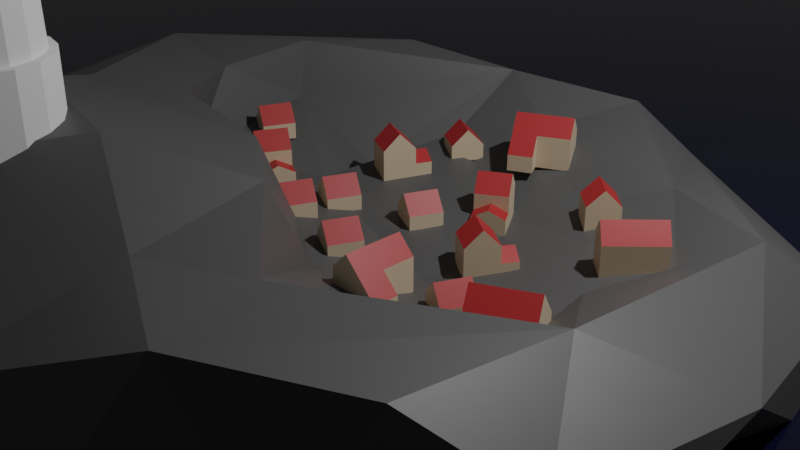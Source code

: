 # Source: Lecture_18_-_Material_Slots.blend  (saved by Blender 3.4.6; exported with 4.5.12 LTS)
import bpy
from mathutils import Matrix  # noqa: F401  (used for matrix-valued properties, if any)

bpy.ops.wm.read_factory_settings(use_empty=True)
scene = bpy.context.scene
scene.name = 'Scene'

# ---- collections
col_collection = bpy.data.collections.new('Collection'); scene.collection.children.link(col_collection)
col_houses = bpy.data.collections.new('Houses'); scene.collection.children.link(col_houses)

# ---- materials (node trees are filled in below, after node groups)
mat_water = bpy.data.materials.new('Water')
mat_water.use_transparent_shadow = False
mat_rock = bpy.data.materials.new('Rock')
mat_rock.use_transparent_shadow = False
mat_house_yellow = bpy.data.materials.new('House Yellow')
mat_house_yellow.use_transparent_shadow = False
mat_house_red = bpy.data.materials.new('House Red')
mat_house_red.use_transparent_shadow = False

# ---- material node trees
mat_water.use_nodes = True; mat_water.node_tree.nodes.clear()
_N = mat_water.node_tree.nodes; _L = mat_water.node_tree.links
n0 = _N.new('ShaderNodeBsdfPrincipled'); n0.name = 'Principled BSDF'; n0.location = (10, 300)
n0.distribution = 'GGX'
n0.subsurface_method = 'RANDOM_WALK_SKIN'
n0.inputs[0].default_value = (0.00225, 0.003525, 0.015, 1.0)
n0.inputs[2].default_value = 0.0
n0.inputs[3].default_value = 1.45
n0.inputs[27].default_value = (0.0, 0.0, 0.0, 1.0)
n0.inputs[28].default_value = 1.0
n1 = _N.new('ShaderNodeOutputMaterial'); n1.name = 'Material Output'; n1.location = (300, 300)
_L.new(n0.outputs[0], n1.inputs[0])
n1.is_active_output = True
mat_rock.use_nodes = True; mat_rock.node_tree.nodes.clear()
_N = mat_rock.node_tree.nodes; _L = mat_rock.node_tree.links
n0 = _N.new('ShaderNodeBsdfPrincipled'); n0.name = 'Principled BSDF'; n0.location = (10, 300)
n0.distribution = 'GGX'
n0.subsurface_method = 'RANDOM_WALK_SKIN'
n0.inputs[0].default_value = (0.08, 0.08, 0.08, 1.0)
n0.inputs[3].default_value = 1.45
n0.inputs[27].default_value = (0.0, 0.0, 0.0, 1.0)
n0.inputs[28].default_value = 1.0
n1 = _N.new('ShaderNodeOutputMaterial'); n1.name = 'Material Output'; n1.location = (300, 300)
_L.new(n0.outputs[0], n1.inputs[0])
n1.is_active_output = True
mat_house_yellow.use_nodes = True; mat_house_yellow.node_tree.nodes.clear()
_N = mat_house_yellow.node_tree.nodes; _L = mat_house_yellow.node_tree.links
n0 = _N.new('ShaderNodeBsdfPrincipled'); n0.name = 'Principled BSDF'; n0.location = (10, 300)
n0.distribution = 'GGX'
n0.subsurface_method = 'RANDOM_WALK_SKIN'
n0.inputs[0].default_value = (0.7, 0.5551, 0.385, 1.0)
n0.inputs[3].default_value = 1.45
n0.inputs[27].default_value = (0.0, 0.0, 0.0, 1.0)
n0.inputs[28].default_value = 1.0
n1 = _N.new('ShaderNodeOutputMaterial'); n1.name = 'Material Output'; n1.location = (300, 300)
_L.new(n0.outputs[0], n1.inputs[0])
n1.is_active_output = True
mat_house_red.use_nodes = True; mat_house_red.node_tree.nodes.clear()
_N = mat_house_red.node_tree.nodes; _L = mat_house_red.node_tree.links
n0 = _N.new('ShaderNodeBsdfPrincipled'); n0.name = 'Principled BSDF'; n0.location = (10, 300)
n0.distribution = 'GGX'
n0.subsurface_method = 'RANDOM_WALK_SKIN'
n0.inputs[0].default_value = (0.45, 0.0234, 0.0225, 1.0)
n0.inputs[3].default_value = 1.45
n0.inputs[27].default_value = (0.0, 0.0, 0.0, 1.0)
n0.inputs[28].default_value = 1.0
n1 = _N.new('ShaderNodeOutputMaterial'); n1.name = 'Material Output'; n1.location = (300, 300)
_L.new(n0.outputs[0], n1.inputs[0])
n1.is_active_output = True

# ---- world
world_world = bpy.data.worlds.new('World'); scene.world = world_world
world_world.use_nodes = True; world_world.node_tree.nodes.clear()
_N = world_world.node_tree.nodes; _L = world_world.node_tree.links
n0 = _N.new('ShaderNodeOutputWorld'); n0.name = 'World Output'; n0.location = (300, 300)
n1 = _N.new('ShaderNodeBackground'); n1.name = 'Background'; n1.location = (10, 300)
n1.inputs[0].default_value = (0.05088, 0.05088, 0.05088, 1.0)
_L.new(n1.outputs[0], n0.inputs[0])
n0.is_active_output = True
world_world.color = (0.05088, 0.05088, 0.05088)
world_world.use_sun_shadow = False
world_world.sun_shadow_jitter_overblur = 0.0

# ---- cameras
cam_camera = bpy.data.cameras.new('Camera')
cam_camera.clip_end = 100.0
cam_camera.ortho_scale = 7.314

# ---- lights
light_light = bpy.data.lights.new('Light', 'POINT')
light_light.transmission_factor = 0.0
light_light.energy = 1000.0
light_light.shadow_soft_size = 0.1
light_light.shadow_maximum_resolution = 0.006
light_light.use_absolute_resolution = True

# ---- meshes
me_cylinder = bpy.data.meshes.new('Cylinder')
me_cylinder.from_pydata([(0.0, 1.0, -0.4685), (0.0, 1.0, 1.0), (0.3827, 0.9239, -0.4685), (0.3827, 0.9239, 1.0), (0.7071, 0.7071, -0.4685), (0.7071, 0.7071, 1.0), (0.9239, 0.3827, -0.4685), (0.9239, 0.3827, 1.0), (1.0, 0.0, -0.4685), (1.0, 0.0, 1.0), (0.9239, -0.3827, -0.4685), (0.9239, -0.3827, 1.0), (0.7071, -0.7071, -0.4685), (0.7071, -0.7071, 1.0), (0.3827, -0.9239, -0.4685), (0.3827, -0.9239, 1.0), (0.0, -1.0, -0.4685), (0.0, -1.0, 1.0), (-0.3827, -0.9239, -0.4685), (-0.3827, -0.9239, 1.0), (-0.7071, -0.7071, -0.4685), (-0.7071, -0.7071, 1.0), (-0.9239, -0.3827, -0.4685), (-0.9239, -0.3827, 1.0), (-1.0, 0.0, -0.4685), (-1.0, 0.0, 1.0), (-0.9239, 0.3827, -0.4685), (-0.9239, 0.3827, 1.0), (-0.7071, 0.7071, -0.4685), (-0.7071, 0.7071, 1.0), (-0.3827, 0.9239, -0.4685), (-0.3827, 0.9239, 1.0), (0.3328, 0.8035, 1.0), (-1.942e-09, 0.8697, 1.0), (0.6149, 0.6149, 1.0), (0.8035, 0.3328, 1.0), (0.8697, -1.457e-09, 1.0), (0.8035, -0.3328, 1.0), (0.6149, -0.6149, 1.0), (0.3328, -0.8035, 1.0), (-1.942e-09, -0.8697, 1.0), (-0.3328, -0.8035, 1.0), (-0.6149, -0.6149, 1.0), (-0.8035, -0.3328, 1.0), (-0.8697, -1.457e-09, 1.0), (-0.8035, 0.3328, 1.0), (-0.6149, 0.6149, 1.0), (-0.3328, 0.8035, 1.0), (0.2871, 0.6932, 5.911), (-1.164e-09, 0.7503, 5.911), (0.5306, 0.5306, 5.911), (0.6932, 0.2871, 5.911), (0.7503, -3.302e-09, 5.911), (0.6932, -0.2871, 5.911), (0.5306, -0.5306, 5.911), (0.2871, -0.6932, 5.911), (-1.164e-09, -0.7503, 5.911), (-0.2871, -0.6932, 5.911), (-0.5306, -0.5306, 5.911), (-0.6932, -0.2871, 5.911), (-0.7503, -3.302e-09, 5.911), (-0.6932, 0.2871, 5.911), (-0.5306, 0.5306, 5.911), (-0.2871, 0.6932, 5.911), (0.3235, 0.7811, 5.911), (8.129e-10, 0.8454, 5.911), (0.5978, 0.5978, 5.911), (0.7811, 0.3235, 5.911), (0.8454, -2.776e-09, 5.911), (0.7811, -0.3235, 5.911), (0.5978, -0.5978, 5.911), (0.3235, -0.7811, 5.911), (8.129e-10, -0.8454, 5.911), (-0.3235, -0.7811, 5.911), (-0.5978, -0.5978, 5.911), (-0.7811, -0.3235, 5.911), (-0.8454, -2.776e-09, 5.911), (-0.7811, 0.3235, 5.911), (-0.5978, 0.5978, 5.911), (-0.3235, 0.7811, 5.911), (0.2493, 0.6019, 6.14), (2.286e-09, 0.6515, 6.14), (0.4607, 0.4607, 6.14), (0.6019, 0.2493, 6.14), (0.6515, -8.669e-09, 6.14), (0.6019, -0.2493, 6.14), (0.4607, -0.4607, 6.14), (0.2493, -0.6019, 6.14), (2.286e-09, -0.6515, 6.14), (-0.2493, -0.6019, 6.14), (-0.4607, -0.4607, 6.14), (-0.6019, -0.2493, 6.14), (-0.6515, -8.669e-09, 6.14), (-0.6019, 0.2493, 6.14), (-0.4607, 0.4607, 6.14), (-0.2493, 0.6019, 6.14), (0.3235, 0.7811, 6.14), (8.129e-10, 0.8454, 6.14), (0.5978, 0.5978, 6.14), (0.7811, 0.3235, 6.14), (0.8454, -2.776e-09, 6.14), (0.7811, -0.3235, 6.14), (0.5978, -0.5978, 6.14), (0.3235, -0.7811, 6.14), (8.129e-10, -0.8454, 6.14), (-0.3235, -0.7811, 6.14), (-0.5978, -0.5978, 6.14), (-0.7811, -0.3235, 6.14), (-0.8454, -2.776e-09, 6.14), (-0.7811, 0.3235, 6.14), (-0.5978, 0.5978, 6.14), (-0.3235, 0.7811, 6.14), (0.2493, 0.6019, 7.294), (2.286e-09, 0.6515, 7.294), (0.4607, 0.4607, 7.294), (0.6019, 0.2493, 7.294), (0.6515, -8.669e-09, 7.294), (0.6019, -0.2493, 7.294), (0.4607, -0.4607, 7.294), (0.2493, -0.6019, 7.294), (2.286e-09, -0.6515, 7.294), (-0.2493, -0.6019, 7.294), (-0.4607, -0.4607, 7.294), (-0.6019, -0.2493, 7.294), (-0.6515, -8.669e-09, 7.294), (-0.6019, 0.2493, 7.294), (-0.4607, 0.4607, 7.294), (-0.2493, 0.6019, 7.294), (0.3213, 0.7756, 7.294), (9.119e-09, 0.8395, 7.294), (0.5936, 0.5936, 7.294), (0.7756, 0.3213, 7.294), (0.8395, -3.813e-09, 7.294), (0.7756, -0.3213, 7.294), (0.5936, -0.5936, 7.294), (0.3213, -0.7756, 7.294), (9.119e-09, -0.8395, 7.294), (-0.3213, -0.7756, 7.294), (-0.5936, -0.5936, 7.294), (-0.7756, -0.3213, 7.294), (-0.8395, -3.813e-09, 7.294), (-0.7756, 0.3213, 7.294), (-0.5936, 0.5936, 7.294), (-0.3213, 0.7756, 7.294), (0.3213, 0.7756, 7.478), (2.137e-08, 0.8395, 7.478), (0.5936, 0.5936, 7.478), (0.7756, 0.3213, 7.478), (0.8395, -3.813e-09, 7.478), (0.7756, -0.3213, 7.478), (0.5936, -0.5936, 7.478), (0.3213, -0.7756, 7.478), (2.137e-08, -0.8395, 7.478), (-0.3213, -0.7756, 7.478), (-0.5936, -0.5936, 7.478), (-0.7756, -0.3213, 7.478), (-0.8395, -3.813e-09, 7.478), (-0.7756, 0.3213, 7.478), (-0.5936, 0.5936, 7.478), (-0.3213, 0.7756, 7.478), (2.98e-07, -5.96e-08, 8.672), (2.868e-07, 0.0, 8.672), (2.98e-07, -5.96e-08, 8.672), (2.98e-07, -2.98e-08, 8.672), (2.98e-07, -2.98e-08, 8.672), (2.98e-07, -2.98e-08, 8.672), (2.98e-07, -5.96e-08, 8.672), (2.98e-07, -5.96e-08, 8.672), (2.868e-07, 0.0, 8.672), (2.98e-07, -5.96e-08, 8.672), (2.98e-07, -5.96e-08, 8.672), (2.98e-07, -2.98e-08, 8.672), (2.98e-07, -2.98e-08, 8.672), (2.98e-07, -2.98e-08, 8.672), (2.98e-07, -5.96e-08, 8.672), (2.98e-07, -5.96e-08, 8.672)], [], [(0, 1, 3, 2), (2, 3, 5, 4), (4, 5, 7, 6), (6, 7, 9, 8), (8, 9, 11, 10), (10, 11, 13, 12), (12, 13, 15, 14), (14, 15, 17, 16), (16, 17, 19, 18), (18, 19, 21, 20), (20, 21, 23, 22), (22, 23, 25, 24), (24, 25, 27, 26), (26, 27, 29, 28), (23, 21, 42, 43), (28, 29, 31, 30), (30, 31, 1, 0), (0, 2, 4, 6, 8, 10, 12, 14, 16, 18, 20, 22, 24, 26, 28, 30), (47, 46, 62, 63), (1, 31, 47, 33), (9, 7, 35, 36), (19, 17, 40, 41), (29, 27, 45, 46), (5, 3, 32, 34), (15, 13, 38, 39), (25, 23, 43, 44), (11, 9, 36, 37), (21, 19, 41, 42), (31, 29, 46, 47), (7, 5, 34, 35), (17, 15, 39, 40), (3, 1, 33, 32), (27, 25, 44, 45), (13, 11, 37, 38), (53, 52, 68, 69), (40, 39, 55, 56), (32, 33, 49, 48), (33, 47, 63, 49), (41, 40, 56, 57), (34, 32, 48, 50), (42, 41, 57, 58), (35, 34, 50, 51), (43, 42, 58, 59), (36, 35, 51, 52), (44, 43, 59, 60), (37, 36, 52, 53), (45, 44, 60, 61), (38, 37, 53, 54), (46, 45, 61, 62), (39, 38, 54, 55), (77, 76, 108, 109), (61, 60, 76, 77), (54, 53, 69, 70), (62, 61, 77, 78), (55, 54, 70, 71), (63, 62, 78, 79), (56, 55, 71, 72), (48, 49, 65, 64), (49, 63, 79, 65), (57, 56, 72, 73), (50, 48, 64, 66), (58, 57, 73, 74), (51, 50, 66, 67), (59, 58, 74, 75), (52, 51, 67, 68), (60, 59, 75, 76), (94, 93, 125, 126), (70, 69, 101, 102), (78, 77, 109, 110), (71, 70, 102, 103), (79, 78, 110, 111), (72, 71, 103, 104), (64, 65, 97, 96), (65, 79, 111, 97), (73, 72, 104, 105), (66, 64, 96, 98), (74, 73, 105, 106), (67, 66, 98, 99), (75, 74, 106, 107), (68, 67, 99, 100), (76, 75, 107, 108), (69, 68, 100, 101), (81, 80, 96, 97), (80, 82, 98, 96), (82, 83, 99, 98), (83, 84, 100, 99), (84, 85, 101, 100), (85, 86, 102, 101), (86, 87, 103, 102), (87, 88, 104, 103), (88, 89, 105, 104), (89, 90, 106, 105), (90, 91, 107, 106), (91, 92, 108, 107), (92, 93, 109, 108), (93, 94, 110, 109), (94, 95, 111, 110), (95, 81, 97, 111), (121, 120, 136, 137), (87, 86, 118, 119), (95, 94, 126, 127), (88, 87, 119, 120), (80, 81, 113, 112), (81, 95, 127, 113), (89, 88, 120, 121), (82, 80, 112, 114), (90, 89, 121, 122), (83, 82, 114, 115), (91, 90, 122, 123), (84, 83, 115, 116), (92, 91, 123, 124), (85, 84, 116, 117), (93, 92, 124, 125), (86, 85, 117, 118), (142, 141, 157, 158), (114, 112, 128, 130), (122, 121, 137, 138), (115, 114, 130, 131), (123, 122, 138, 139), (116, 115, 131, 132), (124, 123, 139, 140), (117, 116, 132, 133), (125, 124, 140, 141), (118, 117, 133, 134), (126, 125, 141, 142), (119, 118, 134, 135), (127, 126, 142, 143), (120, 119, 135, 136), (112, 113, 129, 128), (113, 127, 143, 129), (151, 150, 166, 167), (135, 134, 150, 151), (143, 142, 158, 159), (136, 135, 151, 152), (128, 129, 145, 144), (129, 143, 159, 145), (137, 136, 152, 153), (130, 128, 144, 146), (138, 137, 153, 154), (131, 130, 146, 147), (139, 138, 154, 155), (132, 131, 147, 148), (140, 139, 155, 156), (133, 132, 148, 149), (141, 140, 156, 157), (134, 133, 149, 150), (160, 161, 175, 174, 173, 172, 171, 170, 169, 168, 167, 166, 165, 164, 163, 162), (159, 158, 174, 175), (152, 151, 167, 168), (144, 145, 161, 160), (145, 159, 175, 161), (153, 152, 168, 169), (146, 144, 160, 162), (154, 153, 169, 170), (147, 146, 162, 163), (155, 154, 170, 171), (148, 147, 163, 164), (156, 155, 171, 172), (149, 148, 164, 165), (157, 156, 172, 173), (150, 149, 165, 166), (158, 157, 173, 174)])
_uv = me_cylinder.uv_layers.new(name='UVMap')
_uv.uv.foreach_set('vector', [1.0, 0.5, 1.0, 1.0, 0.9375, 1.0, 0.9375, 0.5, 0.9375, 0.5, 0.9375, 1.0, 0.875, 1.0, 0.875, 0.5, 0.875, 0.5, 0.875, 1.0, 0.8125, 1.0, 0.8125, 0.5, 0.8125, 0.5, 0.8125, 1.0, 0.75, 1.0, 0.75, 0.5, 0.75, 0.5, 0.75, 1.0, 0.6875, 1.0, 0.6875, 0.5, 0.6875, 0.5, 0.6875, 1.0, 0.625, 1.0, 0.625, 0.5, 0.625, 0.5, 0.625, 1.0, 0.5625, 1.0, 0.5625, 0.5, 0.5625, 0.5, 0.5625, 1.0, 0.5, 1.0, 0.5, 0.5, 0.5, 0.5, 0.5, 1.0, 0.4375, 1.0, 0.4375, 0.5, 0.4375, 0.5, 0.4375, 1.0, 0.375, 1.0, 0.375, 0.5, 0.375, 0.5, 0.375, 1.0, 0.3125, 1.0, 0.3125, 0.5, 0.3125, 0.5, 0.3125, 1.0, 0.25, 1.0, 0.25, 0.5, 0.25, 0.5, 0.25, 1.0, 0.1875, 1.0, 0.1875, 0.5, 0.1875, 0.5, 0.1875, 1.0, 0.125, 1.0, 0.125, 0.5, 0.3125, 1.0, 0.375, 1.0, 0.375, 1.0, 0.3125, 1.0, 0.125, 0.5, 0.125, 1.0, 0.0625, 1.0, 0.0625, 0.5, 0.0625, 0.5, 0.0625, 1.0, 0.0, 1.0, 0.0, 0.5, 0.75, 0.49, 0.8418, 0.4717, 0.9197, 0.4197, 0.9717, 0.3418, 0.99, 0.25, 0.9717, 0.1582, 0.9197, 0.08029, 0.8418, 0.02827, 0.75, 0.01, 0.6582, 0.02827, 0.5803, 0.08029, 0.5283, 0.1582, 0.51, 0.25, 0.5283, 0.3418, 0.5803, 0.4197, 0.6582, 0.4717, 0.0625, 1.0, 0.125, 1.0, 0.125, 1.0, 0.0625, 1.0, 0.0, 1.0, 0.0625, 1.0, 0.0625, 1.0, 0.0, 1.0, 0.75, 1.0, 0.8125, 1.0, 0.8125, 1.0, 0.75, 1.0, 0.4375, 1.0, 0.5, 1.0, 0.5, 1.0, 0.4375, 1.0, 0.125, 1.0, 0.1875, 1.0, 0.1875, 1.0, 0.125, 1.0, 0.875, 1.0, 0.9375, 1.0, 0.9375, 1.0, 0.875, 1.0, 0.5625, 1.0, 0.625, 1.0, 0.625, 1.0, 0.5625, 1.0, 0.25, 1.0, 0.3125, 1.0, 0.3125, 1.0, 0.25, 1.0, 0.6875, 1.0, 0.75, 1.0, 0.75, 1.0, 0.6875, 1.0, 0.375, 1.0, 0.4375, 1.0, 0.4375, 1.0, 0.375, 1.0, 0.0625, 1.0, 0.125, 1.0, 0.125, 1.0, 0.0625, 1.0, 0.8125, 1.0, 0.875, 1.0, 0.875, 1.0, 0.8125, 1.0, 0.5, 1.0, 0.5625, 1.0, 0.5625, 1.0, 0.5, 1.0, 0.9375, 1.0, 1.0, 1.0, 1.0, 1.0, 0.9375, 1.0, 0.1875, 1.0, 0.25, 1.0, 0.25, 1.0, 0.1875, 1.0, 0.625, 1.0, 0.6875, 1.0, 0.6875, 1.0, 0.625, 1.0, 0.6875, 1.0, 0.75, 1.0, 0.75, 1.0, 0.6875, 1.0, 0.5, 1.0, 0.5625, 1.0, 0.5625, 1.0, 0.5, 1.0, 0.9375, 1.0, 1.0, 1.0, 1.0, 1.0, 0.9375, 1.0, 0.0, 1.0, 0.0625, 1.0, 0.0625, 1.0, 0.0, 1.0, 0.4375, 1.0, 0.5, 1.0, 0.5, 1.0, 0.4375, 1.0, 0.875, 1.0, 0.9375, 1.0, 0.9375, 1.0, 0.875, 1.0, 0.375, 1.0, 0.4375, 1.0, 0.4375, 1.0, 0.375, 1.0, 0.8125, 1.0, 0.875, 1.0, 0.875, 1.0, 0.8125, 1.0, 0.3125, 1.0, 0.375, 1.0, 0.375, 1.0, 0.3125, 1.0, 0.75, 1.0, 0.8125, 1.0, 0.8125, 1.0, 0.75, 1.0, 0.25, 1.0, 0.3125, 1.0, 0.3125, 1.0, 0.25, 1.0, 0.6875, 1.0, 0.75, 1.0, 0.75, 1.0, 0.6875, 1.0, 0.1875, 1.0, 0.25, 1.0, 0.25, 1.0, 0.1875, 1.0, 0.625, 1.0, 0.6875, 1.0, 0.6875, 1.0, 0.625, 1.0, 0.125, 1.0, 0.1875, 1.0, 0.1875, 1.0, 0.125, 1.0, 0.5625, 1.0, 0.625, 1.0, 0.625, 1.0, 0.5625, 1.0, 0.1875, 1.0, 0.25, 1.0, 0.25, 1.0, 0.1875, 1.0, 0.1875, 1.0, 0.25, 1.0, 0.25, 1.0, 0.1875, 1.0, 0.625, 1.0, 0.6875, 1.0, 0.6875, 1.0, 0.625, 1.0, 0.125, 1.0, 0.1875, 1.0, 0.1875, 1.0, 0.125, 1.0, 0.5625, 1.0, 0.625, 1.0, 0.625, 1.0, 0.5625, 1.0, 0.0625, 1.0, 0.125, 1.0, 0.125, 1.0, 0.0625, 1.0, 0.5, 1.0, 0.5625, 1.0, 0.5625, 1.0, 0.5, 1.0, 0.9375, 1.0, 1.0, 1.0, 1.0, 1.0, 0.9375, 1.0, 0.0, 1.0, 0.0625, 1.0, 0.0625, 1.0, 0.0, 1.0, 0.4375, 1.0, 0.5, 1.0, 0.5, 1.0, 0.4375, 1.0, 0.875, 1.0, 0.9375, 1.0, 0.9375, 1.0, 0.875, 1.0, 0.375, 1.0, 0.4375, 1.0, 0.4375, 1.0, 0.375, 1.0, 0.8125, 1.0, 0.875, 1.0, 0.875, 1.0, 0.8125, 1.0, 0.3125, 1.0, 0.375, 1.0, 0.375, 1.0, 0.3125, 1.0, 0.75, 1.0, 0.8125, 1.0, 0.8125, 1.0, 0.75, 1.0, 0.25, 1.0, 0.3125, 1.0, 0.3125, 1.0, 0.25, 1.0, 0.1192, 0.3808, 0.07914, 0.3208, 0.07914, 0.3208, 0.1192, 0.3808, 0.625, 1.0, 0.6875, 1.0, 0.6875, 1.0, 0.625, 1.0, 0.125, 1.0, 0.1875, 1.0, 0.1875, 1.0, 0.125, 1.0, 0.5625, 1.0, 0.625, 1.0, 0.625, 1.0, 0.5625, 1.0, 0.0625, 1.0, 0.125, 1.0, 0.125, 1.0, 0.0625, 1.0, 0.5, 1.0, 0.5625, 1.0, 0.5625, 1.0, 0.5, 1.0, 0.9375, 1.0, 1.0, 1.0, 1.0, 1.0, 0.9375, 1.0, 0.0, 1.0, 0.0625, 1.0, 0.0625, 1.0, 0.0, 1.0, 0.4375, 1.0, 0.5, 1.0, 0.5, 1.0, 0.4375, 1.0, 0.875, 1.0, 0.9375, 1.0, 0.9375, 1.0, 0.875, 1.0, 0.375, 1.0, 0.4375, 1.0, 0.4375, 1.0, 0.375, 1.0, 0.8125, 1.0, 0.875, 1.0, 0.875, 1.0, 0.8125, 1.0, 0.3125, 1.0, 0.375, 1.0, 0.375, 1.0, 0.3125, 1.0, 0.75, 1.0, 0.8125, 1.0, 0.8125, 1.0, 0.75, 1.0, 0.25, 1.0, 0.3125, 1.0, 0.3125, 1.0, 0.25, 1.0, 0.6875, 1.0, 0.75, 1.0, 0.75, 1.0, 0.6875, 1.0, 0.25, 0.4349, 0.3208, 0.4209, 0.3418, 0.4717, 0.25, 0.49, 0.3208, 0.4209, 0.3808, 0.3808, 0.4197, 0.4197, 0.3418, 0.4717, 0.3808, 0.3808, 0.4209, 0.3208, 0.4717, 0.3418, 0.4197, 0.4197, 0.4209, 0.3208, 0.4349, 0.25, 0.49, 0.25, 0.4717, 0.3418, 0.4349, 0.25, 0.4209, 0.1792, 0.4717, 0.1582, 0.49, 0.25, 0.4209, 0.1792, 0.3808, 0.1192, 0.4197, 0.08029, 0.4717, 0.1582, 0.3808, 0.1192, 0.3208, 0.07914, 0.3418, 0.02827, 0.4197, 0.08029, 0.3208, 0.07914, 0.25, 0.06506, 0.25, 0.01, 0.3418, 0.02827, 0.25, 0.06506, 0.1792, 0.07914, 0.1582, 0.02827, 0.25, 0.01, 0.1792, 0.07914, 0.1192, 0.1192, 0.08029, 0.08029, 0.1582, 0.02827, 0.1192, 0.1192, 0.07914, 0.1792, 0.02827, 0.1582, 0.08029, 0.08029, 0.07914, 0.1792, 0.06506, 0.25, 0.01, 0.25, 0.02827, 0.1582, 0.06506, 0.25, 0.07914, 0.3208, 0.02827, 0.3418, 0.01, 0.25, 0.07914, 0.3208, 0.1192, 0.3808, 0.08029, 0.4197, 0.02827, 0.3418, 0.1192, 0.3808, 0.1792, 0.4209, 0.1582, 0.4717, 0.08029, 0.4197, 0.1792, 0.4209, 0.25, 0.4349, 0.25, 0.49, 0.1582, 0.4717, 0.1792, 0.07914, 0.25, 0.06506, 0.25, 0.06506, 0.1792, 0.07914, 0.3208, 0.07914, 0.3808, 0.1192, 0.3808, 0.1192, 0.3208, 0.07914, 0.1792, 0.4209, 0.1192, 0.3808, 0.1192, 0.3808, 0.1792, 0.4209, 0.25, 0.06506, 0.3208, 0.07914, 0.3208, 0.07914, 0.25, 0.06506, 0.3208, 0.4209, 0.25, 0.4349, 0.25, 0.4349, 0.3208, 0.4209, 0.25, 0.4349, 0.1792, 0.4209, 0.1792, 0.4209, 0.25, 0.4349, 0.1792, 0.07914, 0.25, 0.06506, 0.25, 0.06506, 0.1792, 0.07914, 0.3808, 0.3808, 0.3208, 0.4209, 0.3208, 0.4209, 0.3808, 0.3808, 0.1192, 0.1192, 0.1792, 0.07914, 0.1792, 0.07914, 0.1192, 0.1192, 0.4209, 0.3208, 0.3808, 0.3808, 0.3808, 0.3808, 0.4209, 0.3208, 0.07914, 0.1792, 0.1192, 0.1192, 0.1192, 0.1192, 0.07914, 0.1792, 0.4349, 0.25, 0.4209, 0.3208, 0.4209, 0.3208, 0.4349, 0.25, 0.06506, 0.25, 0.07914, 0.1792, 0.07914, 0.1792, 0.06506, 0.25, 0.4209, 0.1792, 0.4349, 0.25, 0.4349, 0.25, 0.4209, 0.1792, 0.07914, 0.3208, 0.06506, 0.25, 0.06506, 0.25, 0.07914, 0.3208, 0.3808, 0.1192, 0.4209, 0.1792, 0.4209, 0.1792, 0.3808, 0.1192, 0.1192, 0.3808, 0.07914, 0.3208, 0.07914, 0.3208, 0.1192, 0.3808, 0.3808, 0.3808, 0.3208, 0.4209, 0.3208, 0.4209, 0.3808, 0.3808, 0.1192, 0.1192, 0.1792, 0.07914, 0.1792, 0.07914, 0.1192, 0.1192, 0.4209, 0.3208, 0.3808, 0.3808, 0.3808, 0.3808, 0.4209, 0.3208, 0.07914, 0.1792, 0.1192, 0.1192, 0.1192, 0.1192, 0.07914, 0.1792, 0.4349, 0.25, 0.4209, 0.3208, 0.4209, 0.3208, 0.4349, 0.25, 0.06506, 0.25, 0.07914, 0.1792, 0.07914, 0.1792, 0.06506, 0.25, 0.4209, 0.1792, 0.4349, 0.25, 0.4349, 0.25, 0.4209, 0.1792, 0.07914, 0.3208, 0.06506, 0.25, 0.06506, 0.25, 0.07914, 0.3208, 0.3808, 0.1192, 0.4209, 0.1792, 0.4209, 0.1792, 0.3808, 0.1192, 0.1192, 0.3808, 0.07914, 0.3208, 0.07914, 0.3208, 0.1192, 0.3808, 0.3208, 0.07914, 0.3808, 0.1192, 0.3808, 0.1192, 0.3208, 0.07914, 0.1792, 0.4209, 0.1192, 0.3808, 0.1192, 0.3808, 0.1792, 0.4209, 0.25, 0.06506, 0.3208, 0.07914, 0.3208, 0.07914, 0.25, 0.06506, 0.3208, 0.4209, 0.25, 0.4349, 0.25, 0.4349, 0.3208, 0.4209, 0.25, 0.4349, 0.1792, 0.4209, 0.1792, 0.4209, 0.25, 0.4349, 0.3208, 0.07914, 0.3808, 0.1192, 0.3808, 0.1192, 0.3208, 0.07914, 0.3208, 0.07914, 0.3808, 0.1192, 0.3808, 0.1192, 0.3208, 0.07914, 0.1792, 0.4209, 0.1192, 0.3808, 0.1192, 0.3808, 0.1792, 0.4209, 0.25, 0.06506, 0.3208, 0.07914, 0.3208, 0.07914, 0.25, 0.06506, 0.3208, 0.4209, 0.25, 0.4349, 0.25, 0.4349, 0.3208, 0.4209, 0.25, 0.4349, 0.1792, 0.4209, 0.1792, 0.4209, 0.25, 0.4349, 0.1792, 0.07914, 0.25, 0.06506, 0.25, 0.06506, 0.1792, 0.07914, 0.3808, 0.3808, 0.3208, 0.4209, 0.3208, 0.4209, 0.3808, 0.3808, 0.1192, 0.1192, 0.1792, 0.07914, 0.1792, 0.07914, 0.1192, 0.1192, 0.4209, 0.3208, 0.3808, 0.3808, 0.3808, 0.3808, 0.4209, 0.3208, 0.07914, 0.1792, 0.1192, 0.1192, 0.1192, 0.1192, 0.07914, 0.1792, 0.4349, 0.25, 0.4209, 0.3208, 0.4209, 0.3208, 0.4349, 0.25, 0.06506, 0.25, 0.07914, 0.1792, 0.07914, 0.1792, 0.06506, 0.25, 0.4209, 0.1792, 0.4349, 0.25, 0.4349, 0.25, 0.4209, 0.1792, 0.07914, 0.3208, 0.06506, 0.25, 0.06506, 0.25, 0.07914, 0.3208, 0.3808, 0.1192, 0.4209, 0.1792, 0.4209, 0.1792, 0.3808, 0.1192, 0.3208, 0.4209, 0.25, 0.4349, 0.1792, 0.4209, 0.1192, 0.3808, 0.07914, 0.3208, 0.06506, 0.25, 0.07914, 0.1792, 0.1192, 0.1192, 0.1792, 0.07914, 0.25, 0.06506, 0.3208, 0.07914, 0.3808, 0.1192, 0.4209, 0.1792, 0.4349, 0.25, 0.4209, 0.3208, 0.3808, 0.3808, 0.1792, 0.4209, 0.1192, 0.3808, 0.1192, 0.3808, 0.1792, 0.4209, 0.25, 0.06506, 0.3208, 0.07914, 0.3208, 0.07914, 0.25, 0.06506, 0.3208, 0.4209, 0.25, 0.4349, 0.25, 0.4349, 0.3208, 0.4209, 0.25, 0.4349, 0.1792, 0.4209, 0.1792, 0.4209, 0.25, 0.4349, 0.1792, 0.07914, 0.25, 0.06506, 0.25, 0.06506, 0.1792, 0.07914, 0.3808, 0.3808, 0.3208, 0.4209, 0.3208, 0.4209, 0.3808, 0.3808, 0.1192, 0.1192, 0.1792, 0.07914, 0.1792, 0.07914, 0.1192, 0.1192, 0.4209, 0.3208, 0.3808, 0.3808, 0.3808, 0.3808, 0.4209, 0.3208, 0.07914, 0.1792, 0.1192, 0.1192, 0.1192, 0.1192, 0.07914, 0.1792, 0.4349, 0.25, 0.4209, 0.3208, 0.4209, 0.3208, 0.4349, 0.25, 0.06506, 0.25, 0.07914, 0.1792, 0.07914, 0.1792, 0.06506, 0.25, 0.4209, 0.1792, 0.4349, 0.25, 0.4349, 0.25, 0.4209, 0.1792, 0.07914, 0.3208, 0.06506, 0.25, 0.06506, 0.25, 0.07914, 0.3208, 0.3808, 0.1192, 0.4209, 0.1792, 0.4209, 0.1792, 0.3808, 0.1192, 0.1192, 0.3808, 0.07914, 0.3208, 0.07914, 0.3208, 0.1192, 0.3808])
me_cylinder.update()
me_plane = bpy.data.meshes.new('Plane')
me_plane.from_pydata([(-1.0, -1.0, 0.0), (1.0, -1.0, 0.0), (-1.0, 1.0, 0.0), (1.0, 1.0, 0.0)], [], [(0, 1, 3, 2)])
_uv = me_plane.uv_layers.new(name='UVMap')
_uv.uv.foreach_set('vector', [0.0, 0.0, 1.0, 0.0, 1.0, 1.0, 0.0, 1.0])
me_plane.materials.append(mat_water)
me_plane.update()
me_icosphere_001 = bpy.data.meshes.new('Icosphere.001')
me_icosphere_001.from_pydata([(-3.261, 0.8258, 0.6649), (4.45, 0.07554, -0.2007), (2.816, -1.556, 0.3803), (1.183, 2.588, -0.4099), (-3.715, -2.794, 0.3391), (-3.895, 0.6492, 0.3308), (0.954, 1.207, -0.1455), (2.591, -0.3508, 0.353), (1.687, 2.606, 0.4653), (1.559, -0.3373, 0.2022), (-0.9921, 2.26, -0.3449), (-2.564, 1.512, -0.3379), (1.128, 0.2566, -0.6192), (-2.252, 0.2373, -0.0392), (-3.915, -1.61, 0.8848), (0.9639, 2.583, 0.872), (4.075, 1.337, 0.2663), (3.907, 1.281, -0.1865), (2.453, -1.092, -0.8678), (0.1253, -0.6621, 0.3081), (1.537, -2.845, -0.1945), (-2.228, -3.316, 1.454), (4.015, -1.245, -0.2664), (1.065, -3.597, 1.298), (-0.4806, 2.641, 0.5093), (1.743, -2.998, 1.157), (2.179, 1.518, 0.5879), (1.925, -3.327, -0.0628), (2.716, 0.3514, -0.4091), (3.516, 0.8154, 0.77), (0.7217, -5.081, 0.7718), (0.8888, -4.817, -0.2413), (1.438, -1.864, 0.06783), (-0.7142, -4.61, -0.1648), (0.7607, -1.736, 0.411), (-1.803, -2.231, 1.604), (0.1103, -3.21, 1.855), (-3.232, 1.445, -0.1332), (-3.704, -2.181, -0.1894), (3.284, -3.195, 1.006), (3.415, -1.55, 0.8932), (1.472, 1.016, 0.3348), (-0.4221, 2.154, 0.9799), (-2.765, -2.626, 1.218), (2.696, -3.723, -0.2266), (4.164, -2.676, 0.4577), (-0.8642, 0.3921, 0.224), (-2.601, 1.906, 0.05989), (1.852, -2.083, 0.53), (3.313, -2.693, -0.2316), (2.274, -2.785, 0.3587), (2.129, -4.108, 1.244), (-3.59, -0.6469, -0.2978), (-0.269, -5.346, -0.1712), (-0.04937, -1.659, 1.335), (0.5538, -3.058, 0.3391), (-0.4224, 1.262, 0.4711), (4.485, -0.7829, 0.4075), (2.162, 2.035, -0.1412), (-1.012, -4.792, 1.647), (0.06334, -1.341, 0.4545), (1.63, -4.906, -0.09618), (1.249, -0.9004, 0.1558), (0.4178, 1.708, 0.6405), (0.973, -2.333, 1.461), (-1.339, -2.912, 1.86), (-1.927, -0.6563, 1.3), (-1.989, 0.4418, 1.325), (-0.6812, -3.12, -0.04687), (-1.545, 1.668, 1.18), (-1.401, 0.1768, -0.844), (-1.853, -3.442, -0.3145), (-1.255, -1.545, -0.6067), (-2.344, -1.723, 0.2253), (-2.911, -0.6163, 1.428), (0.9435, 0.5341, 0.1705), (-1.848, 0.2578, 0.7683), (4.403, -2.324, -0.09127), (2.698, -1.918, -0.08573), (2.942, 0.4586, 0.4201), (-0.6787, -0.4075, 0.37), (0.09905, 0.1192, -1.019), (-0.7707, 1.234, -0.4181), (-1.535, -1.372, 0.6346), (-1.295, -1.537, 1.401), (1.07, -0.8265, -0.7104)], [], [(23, 64, 36), (8, 26, 29), (69, 47, 0), (15, 63, 26), (11, 37, 47), (40, 29, 7), (41, 63, 75), (5, 0, 37), (79, 41, 75), (66, 67, 74), (82, 10, 6), (63, 56, 75), (16, 1, 17), (71, 38, 68), (2, 7, 9), (3, 6, 10), (62, 34, 48), (63, 15, 42), (42, 56, 63), (8, 3, 24), (8, 58, 3), (24, 15, 8), (57, 16, 29), (56, 42, 46), (70, 82, 81), (41, 26, 63), (69, 24, 47), (60, 34, 62), (28, 6, 58), (42, 76, 46), (28, 12, 6), (37, 0, 47), (1, 28, 17), (79, 29, 26), (26, 8, 15), (7, 29, 79), (46, 76, 80), (81, 82, 6), (74, 0, 14), (10, 24, 3), (54, 36, 64), (52, 38, 5), (62, 48, 2), (54, 60, 83), (78, 49, 50), (7, 2, 40), (28, 58, 17), (19, 62, 9), (67, 76, 42), (42, 15, 24), (35, 65, 54), (56, 46, 80), (62, 2, 9), (29, 16, 8), (51, 40, 25), (38, 14, 5), (71, 68, 33), (4, 21, 43), (74, 14, 43), (24, 10, 47), (76, 83, 80), (52, 37, 11), (37, 52, 5), (14, 4, 43), (57, 29, 40), (9, 75, 56), (47, 10, 11), (16, 17, 58), (34, 64, 25), (58, 8, 16), (12, 81, 6), (26, 41, 79), (71, 4, 38), (6, 3, 58), (24, 69, 42), (5, 14, 0), (4, 71, 21), (52, 13, 73), (76, 67, 66), (13, 82, 70), (59, 71, 53), (76, 66, 83), (4, 14, 38), (84, 35, 54), (73, 72, 68), (69, 0, 74), (70, 72, 73), (28, 18, 12), (51, 25, 23), (82, 13, 10), (83, 66, 84), (9, 80, 19), (40, 51, 39), (61, 51, 30), (33, 55, 31), (74, 84, 66), (69, 74, 67), (44, 49, 77), (64, 23, 25), (81, 72, 70), (10, 13, 11), (1, 16, 57), (85, 78, 32), (27, 44, 31), (72, 81, 85), (61, 44, 51), (22, 18, 28), (51, 23, 30), (65, 21, 59), (45, 44, 77), (73, 38, 52), (30, 53, 31), (11, 13, 52), (61, 31, 44), (73, 68, 38), (9, 56, 80), (30, 36, 59), (1, 57, 22), (27, 49, 44), (20, 27, 55), (30, 31, 61), (50, 49, 27), (75, 7, 79), (49, 78, 77), (78, 18, 22), (84, 74, 35), (70, 73, 13), (36, 30, 23), (55, 27, 31), (45, 39, 44), (27, 20, 50), (68, 55, 33), (18, 85, 12), (57, 77, 22), (33, 31, 53), (85, 18, 78), (22, 28, 1), (22, 77, 78), (39, 51, 44), (84, 54, 83), (45, 40, 39), (43, 65, 35), (65, 59, 36), (59, 21, 71), (45, 57, 40), (59, 53, 30), (45, 77, 57), (65, 36, 54), (50, 32, 78), (68, 85, 32), (53, 71, 33), (43, 35, 74), (21, 65, 43), (72, 85, 68), (83, 60, 19), (20, 55, 32), (68, 32, 55), (64, 34, 54), (25, 48, 34), (20, 32, 50), (48, 25, 40), (54, 34, 60), (40, 2, 48), (7, 75, 9), (19, 60, 62), (67, 42, 69), (83, 19, 80), (12, 85, 81)])
_uv = me_icosphere_001.uv_layers.new(name='UVMap')
_uv.uv.foreach_set('vector', [0.0, 0.0, 0.0, 0.0, 0.0, 0.0, 0.0, 0.0, 0.0, 0.0, 0.0, 0.0, 0.0, 0.0, 0.0, 0.0, 0.0, 0.0, 0.0, 0.0, 0.0, 0.0, 0.0, 0.0, 0.0, 0.0, 0.0, 0.0, 0.0, 0.0, 0.0, 0.0, 0.0, 0.0, 0.0, 0.0, 0.0, 0.0, 0.0, 0.0, 0.0, 0.0, 0.0, 0.0, 0.0, 0.0, 0.0, 0.0, 0.0, 0.0, 0.0, 0.0, 0.0, 0.0, 0.0, 0.0, 0.0, 0.0, 0.0, 0.0, 0.0, 0.0, 0.0, 0.0, 0.0, 0.0, 0.0, 0.0, 0.0, 0.0, 0.0, 0.0, 0.0, 0.0, 0.0, 0.0, 0.0, 0.0, 0.0, 0.0, 0.0, 0.0, 0.0, 0.0, 0.0, 0.0, 0.0, 0.0, 0.0, 0.0, 0.0, 0.0, 0.0, 0.0, 0.0, 0.0, 0.0, 0.0, 0.0, 0.0, 0.0, 0.0, 0.0, 0.0, 0.0, 0.0, 0.0, 0.0, 0.0, 0.0, 0.0, 0.0, 0.0, 0.0, 0.0, 0.0, 0.0, 0.0, 0.0, 0.0, 0.0, 0.0, 0.0, 0.0, 0.0, 0.0, 0.0, 0.0, 0.0, 0.0, 0.0, 0.0, 0.0, 0.0, 0.0, 0.0, 0.0, 0.0, 0.0, 0.0, 0.0, 0.0, 0.0, 0.0, 0.0, 0.0, 0.0, 0.0, 0.0, 0.0, 0.0, 0.0, 0.0, 0.0, 0.0, 0.0, 0.0, 0.0, 0.0, 0.0, 0.0, 0.0, 0.0, 0.0, 0.0, 0.0, 0.0, 0.0, 0.0, 0.0, 0.0, 0.0, 0.0, 0.0, 0.0, 0.0, 0.0, 0.0, 0.0, 0.0, 0.0, 0.0, 0.0, 0.0, 0.0, 0.0, 0.0, 0.0, 0.0, 0.0, 0.0, 0.0, 0.0, 0.0, 0.0, 0.0, 0.0, 0.0, 0.0, 0.0, 0.0, 0.0, 0.0, 0.0, 0.0, 0.0, 0.0, 0.0, 0.0, 0.0, 0.0, 0.0, 0.0, 0.0, 0.0, 0.0, 0.0, 0.0, 0.0, 0.0, 0.0, 0.0, 0.0, 0.0, 0.0, 0.0, 0.0, 0.0, 0.0, 0.0, 0.0, 0.0, 0.0, 0.0, 0.0, 0.0, 0.0, 0.0, 0.0, 0.0, 0.0, 0.0, 0.0, 0.0, 0.0, 0.0, 0.0, 0.0, 0.0, 0.0, 0.0, 0.0, 0.0, 0.0, 0.0, 0.0, 0.0, 0.0, 0.0, 0.0, 0.0, 0.0, 0.0, 0.0, 0.0, 0.0, 0.0, 0.0, 0.0, 0.0, 0.0, 0.0, 0.0, 0.0, 0.0, 0.0, 0.0, 0.0, 0.0, 0.0, 0.0, 0.0, 0.0, 0.0, 0.0, 0.0, 0.0, 0.0, 0.0, 0.0, 0.0, 0.0, 0.0, 0.0, 0.0, 0.0, 0.0, 0.0, 0.0, 0.0, 0.0, 0.0, 0.0, 0.0, 0.0, 0.0, 0.0, 0.0, 0.0, 0.0, 0.0, 0.0, 0.0, 0.0, 0.0, 0.0, 0.0, 0.0, 0.0, 0.0, 0.0, 0.0, 0.0, 0.0, 0.0, 0.0, 0.0, 0.0, 0.0, 0.0, 0.0, 0.0, 0.0, 0.0, 0.0, 0.0, 0.0, 0.0, 0.0, 0.0, 0.0, 0.0, 0.0, 0.0, 0.0, 0.0, 0.0, 0.0, 0.0, 0.0, 0.0, 0.0, 0.0, 0.0, 0.0, 0.0, 0.0, 0.0, 0.0, 0.0, 0.0, 0.0, 0.0, 0.0, 0.0, 0.0, 0.0, 0.0, 0.0, 0.0, 0.0, 0.0, 0.0, 0.0, 0.0, 0.0, 0.0, 0.0, 0.0, 0.0, 0.0, 0.0, 0.0, 0.0, 0.0, 0.0, 0.0, 0.0, 0.0, 0.0, 0.0, 0.0, 0.0, 0.0, 0.0, 0.0, 0.0, 0.0, 0.0, 0.0, 0.0, 0.0, 0.0, 0.0, 0.0, 0.0, 0.0, 0.0, 0.0, 0.0, 0.0, 0.0, 0.0, 0.0, 0.0, 0.0, 0.0, 0.0, 0.0, 0.0, 0.0, 0.0, 0.0, 0.0, 0.0, 0.0, 0.0, 0.0, 0.0, 0.0, 0.0, 0.0, 0.0, 0.0, 0.0, 0.0, 0.0, 0.0, 0.0, 0.0, 0.0, 0.0, 0.0, 0.0, 0.0, 0.0, 0.0, 0.0, 0.0, 0.0, 0.0, 0.0, 0.0, 0.0, 0.0, 0.0, 0.0, 0.0, 0.0, 0.0, 0.0, 0.0, 0.0, 0.0, 0.0, 0.0, 0.0, 0.0, 0.0, 0.0, 0.0, 0.0, 0.0, 0.0, 0.0, 0.0, 0.0, 0.0, 0.0, 0.0, 0.0, 0.0, 0.0, 0.0, 0.0, 0.0, 0.0, 0.0, 0.0, 0.0, 0.0, 0.0, 0.0, 0.0, 0.0, 0.0, 0.0, 0.0, 0.0, 0.0, 0.0, 0.0, 0.0, 0.0, 0.0, 0.0, 0.0, 0.0, 0.0, 0.0, 0.0, 0.0, 0.0, 0.0, 0.0, 0.0, 0.0, 0.0, 0.0, 0.0, 0.0, 0.0, 0.0, 0.0, 0.0, 0.0, 0.0, 0.0, 0.0, 0.0, 0.0, 0.0, 0.0, 0.0, 0.0, 0.0, 0.0, 0.0, 0.0, 0.0, 0.0, 0.0, 0.0, 0.0, 0.0, 0.0, 0.0, 0.0, 0.0, 0.0, 0.0, 0.0, 0.0, 0.0, 0.0, 0.0, 0.0, 0.0, 0.0, 0.0, 0.0, 0.0, 0.0, 0.0, 0.0, 0.0, 0.0, 0.0, 0.0, 0.0, 0.0, 0.0, 0.0, 0.0, 0.0, 0.0, 0.0, 0.0, 0.0, 0.0, 0.0, 0.0, 0.0, 0.0, 0.0, 0.0, 0.0, 0.0, 0.0, 0.0, 0.0, 0.0, 0.0, 0.0, 0.0, 0.0, 0.0, 0.0, 0.0, 0.0, 0.0, 0.0, 0.0, 0.0, 0.0, 0.0, 0.0, 0.0, 0.0, 0.0, 0.0, 0.0, 0.0, 0.0, 0.0, 0.0, 0.0, 0.0, 0.0, 0.0, 0.0, 0.0, 0.0, 0.0, 0.0, 0.0, 0.0, 0.0, 0.0, 0.0, 0.0, 0.0, 0.0, 0.0, 0.0, 0.0, 0.0, 0.0, 0.0, 0.0, 0.0, 0.0, 0.0, 0.0, 0.0, 0.0, 0.0, 0.0, 0.0, 0.0, 0.0, 0.0, 0.0, 0.0, 0.0, 0.0, 0.0, 0.0, 0.0, 0.0, 0.0, 0.0, 0.0, 0.0, 0.0, 0.0, 0.0, 0.0, 0.0, 0.0, 0.0, 0.0, 0.0, 0.0, 0.0, 0.0, 0.0, 0.0, 0.0, 0.0, 0.0, 0.0, 0.0, 0.0, 0.0, 0.0, 0.0, 0.0, 0.0, 0.0, 0.0, 0.0, 0.0, 0.0, 0.0, 0.0, 0.0, 0.0, 0.0, 0.0, 0.0, 0.0, 0.0, 0.0, 0.0, 0.0, 0.0, 0.0, 0.0, 0.0, 0.0, 0.0, 0.0, 0.0, 0.0, 0.0, 0.0, 0.0, 0.0, 0.0, 0.0, 0.0, 0.0, 0.0, 0.0, 0.0, 0.0, 0.0, 0.0, 0.0, 0.0, 0.0, 0.0, 0.0, 0.0, 0.0, 0.0, 0.0, 0.0, 0.0, 0.0, 0.0, 0.0, 0.0, 0.0, 0.0, 0.0, 0.0, 0.0, 0.0, 0.0, 0.0, 0.0, 0.0, 0.0, 0.0, 0.0, 0.0, 0.0, 0.0, 0.0, 0.0, 0.0, 0.0, 0.0, 0.0, 0.0, 0.0, 0.0, 0.0, 0.0, 0.0, 0.0, 0.0, 0.0, 0.0, 0.0, 0.0, 0.0, 0.0, 0.0, 0.0, 0.0, 0.0, 0.0, 0.0, 0.0, 0.0, 0.0, 0.0, 0.0, 0.0, 0.0, 0.0, 0.0, 0.0, 0.0, 0.0, 0.0, 0.0, 0.0, 0.0, 0.0, 0.0, 0.0, 0.0, 0.0, 0.0, 0.0, 0.0, 0.0, 0.0, 0.0, 0.0, 0.0, 0.0, 0.0, 0.0, 0.0, 0.0, 0.0, 0.0, 0.0, 0.0, 0.0, 0.0, 0.0, 0.0, 0.0, 0.0, 0.0, 0.0, 0.0, 0.0, 0.0, 0.0, 0.0, 0.0, 0.0, 0.0, 0.0, 0.0, 0.0, 0.0, 0.0, 0.0, 0.0, 0.0, 0.0, 0.0, 0.0, 0.0, 0.0, 0.0, 0.0, 0.0, 0.0, 0.0, 0.0, 0.0, 0.0, 0.0, 0.0, 0.0, 0.0, 0.0, 0.0, 0.0, 0.0, 0.0, 0.0, 0.0, 0.0, 0.0, 0.0, 0.0, 0.0, 0.0, 0.0, 0.0, 0.0, 0.0, 0.0, 0.0, 0.0, 0.0, 0.0, 0.0, 0.0, 0.0, 0.0, 0.0, 0.0, 0.0, 0.0, 0.0, 0.0, 0.0, 0.0, 0.0, 0.0, 0.0, 0.0, 0.0, 0.0, 0.0, 0.0, 0.0, 0.0, 0.0, 0.0, 0.0, 0.0, 0.0, 0.0, 0.0, 0.0, 0.0, 0.0, 0.0, 0.0, 0.0, 0.0, 0.0, 0.0, 0.0, 0.0, 0.0, 0.0, 0.0, 0.0, 0.0, 0.0, 0.0, 0.0, 0.0, 0.0, 0.0, 0.0, 0.0, 0.0, 0.0, 0.0, 0.0, 0.0, 0.0, 0.0, 0.0, 0.0, 0.0, 0.0, 0.0, 0.0, 0.0, 0.0, 0.0, 0.0, 0.0, 0.0, 0.0, 0.0, 0.0, 0.0, 0.0, 0.0, 0.0, 0.0, 0.0, 0.0, 0.0, 0.0, 0.0, 0.0, 0.0, 0.0, 0.0, 0.0, 0.0, 0.0, 0.0, 0.0, 0.0, 0.0, 0.0, 0.0, 0.0, 0.0, 0.0, 0.0, 0.0, 0.0, 0.0, 0.0, 0.0, 0.0, 0.0, 0.0, 0.0, 0.0, 0.0, 0.0, 0.0, 0.0, 0.0, 0.0, 0.0, 0.0, 0.0])
me_icosphere_001.materials.append(mat_rock)
me_icosphere_001.update()
me_cube_001 = bpy.data.meshes.new('Cube.001')
me_cube_001.from_pydata([(-1.0, -1.0, -0.2566), (-1.0, -1.0, 0.7434), (-1.0, 1.0, -0.2566), (-1.0, 1.0, 0.7434), (1.0, -1.0, -0.2566), (1.0, -1.0, 0.7434), (1.0, 1.0, -0.2566), (1.0, 1.0, 0.7434), (0.0, -1.0, 1.743), (0.0, -1.0, -0.2566), (0.0, 1.0, 1.743), (0.0, 1.0, -0.2566), (1.0, -1.0, 0.7434), (0.0, -1.0, 1.743), (-1.0, -1.0, 0.7434), (-1.0, 1.0, 0.7434), (0.0, 1.0, -0.2566), (-1.0, 1.0, -0.2566), (0.0, 1.0, 1.743), (1.0, 1.0, 0.7434), (1.0, -1.0, -0.2566), (1.0, 1.0, -0.2566)], [], [(4, 5, 8, 9), (0, 1, 3, 2), (11, 10, 7, 6), (1, 8, 13, 14), (11, 6, 4, 9), (11, 2, 17, 16), (6, 7, 19, 21), (2, 11, 9, 0), (4, 6, 21, 20), (9, 8, 1, 0), (21, 19, 12, 20), (18, 15, 14, 13), (17, 15, 18, 16), (19, 18, 13, 12), (8, 5, 12, 13), (5, 4, 20, 12), (7, 10, 18, 19), (3, 1, 14, 15), (10, 11, 16, 18), (2, 3, 15, 17)])
me_cube_001.polygons.foreach_set('material_index', [0, 0, 0, 0, 0, 0, 0, 0, 0, 0, 0, 1, 0, 1, 0, 0, 0, 0, 0, 0])
_uv = me_cube_001.uv_layers.new(name='UVMap')
_uv.uv.foreach_set('vector', [0.375, 0.75, 0.625, 0.75, 0.625, 0.875, 0.375, 0.875, 0.375, 0.0, 0.625, 0.0, 0.625, 0.25, 0.375, 0.25, 0.375, 0.375, 0.625, 0.375, 0.625, 0.5, 0.375, 0.5, 0.625, 1.0, 0.625, 0.875, 0.625, 0.875, 0.625, 1.0, 0.25, 0.5, 0.375, 0.5, 0.375, 0.75, 0.25, 0.75, 0.25, 0.5, 0.125, 0.5, 0.125, 0.5, 0.25, 0.5, 0.375, 0.5, 0.625, 0.5, 0.625, 0.5, 0.375, 0.5, 0.125, 0.5, 0.25, 0.5, 0.25, 0.75, 0.125, 0.75, 0.375, 0.75, 0.375, 0.5, 0.375, 0.5, 0.375, 0.75, 0.375, 0.875, 0.625, 0.875, 0.625, 1.0, 0.375, 1.0, 0.375, 0.5, 0.625, 0.5, 0.625, 0.75, 0.375, 0.75, 0.75, 0.5, 0.875, 0.5, 0.875, 0.75, 0.75, 0.75, 0.375, 0.25, 0.625, 0.25, 0.625, 0.375, 0.375, 0.375, 0.625, 0.5, 0.75, 0.5, 0.75, 0.75, 0.625, 0.75, 0.625, 0.875, 0.625, 0.75, 0.625, 0.75, 0.625, 0.875, 0.625, 0.75, 0.375, 0.75, 0.375, 0.75, 0.625, 0.75, 0.625, 0.5, 0.625, 0.375, 0.625, 0.375, 0.625, 0.5, 0.625, 0.25, 0.625, 0.0, 0.625, 0.0, 0.625, 0.25, 0.625, 0.375, 0.375, 0.375, 0.375, 0.375, 0.625, 0.375, 0.375, 0.25, 0.625, 0.25, 0.625, 0.25, 0.375, 0.25])
me_cube_001.materials.append(mat_house_yellow)
me_cube_001.materials.append(mat_house_red)
me_cube_001.update()
me_cube_003 = bpy.data.meshes.new('Cube.003')
me_cube_003.from_pydata([(-1.0, -1.0, -0.2566), (-1.0, -1.0, 1.743), (-1.0, 1.0, -0.2566), (-1.0, 1.0, 1.743), (1.0, -1.0, -0.2566), (1.0, -1.0, 1.743), (1.0, 1.0, -0.2566), (1.0, 1.0, 1.743), (0.0, 1.0, -0.2566), (0.0, 1.0, 2.743), (0.0, -1.0, -0.2566), (0.0, -1.0, 2.743), (-1.0, -1.0, -0.2566), (-1.0, -1.0, 1.743), (1.0, -1.0, 1.743), (1.0, -1.0, -0.2566), (0.0, -1.0, -0.2566), (0.0, -1.0, 2.743), (-1.0, -2.5, -0.2566), (-1.0, -2.5, 1.743), (1.0, -2.5, 1.743), (1.0, -2.5, -0.2566), (0.0, -2.5, -0.2566), (0.0, -2.5, 2.743), (2.0, -1.0, 0.7434), (2.0, -1.0, -0.2566), (2.0, -2.5, -0.2566), (2.0, -2.5, 0.7434)], [], [(0, 1, 3, 2), (8, 9, 7, 6), (6, 7, 5, 4), (4, 5, 14, 15), (8, 6, 4, 10), (9, 3, 1, 11), (7, 9, 11, 5), (2, 8, 10, 0), (11, 1, 13, 17), (2, 3, 9, 8), (13, 12, 18, 19), (16, 15, 21, 22), (0, 10, 16, 12), (1, 0, 12, 13), (10, 4, 15, 16), (5, 11, 17, 14), (22, 23, 19, 18), (21, 20, 23, 22), (14, 17, 23, 20), (17, 13, 19, 23), (20, 21, 26, 27), (12, 16, 22, 18), (25, 24, 27, 26), (15, 14, 24, 25), (14, 20, 27, 24), (21, 15, 25, 26)])
me_cube_003.polygons.foreach_set('material_index', [0, 0, 0, 0, 0, 1, 1, 0, 0, 0, 0, 0, 0, 0, 0, 0, 0, 0, 1, 1, 0, 0, 0, 0, 1, 0])
_uv = me_cube_003.uv_layers.new(name='UVMap')
_uv.uv.foreach_set('vector', [0.375, 0.0, 0.625, 0.0, 0.625, 0.25, 0.375, 0.25, 0.375, 0.375, 0.625, 0.375, 0.625, 0.5, 0.375, 0.5, 0.375, 0.5, 0.625, 0.5, 0.625, 0.75, 0.375, 0.75, 0.375, 0.75, 0.625, 0.75, 0.625, 0.75, 0.375, 0.75, 0.25, 0.5, 0.375, 0.5, 0.375, 0.75, 0.25, 0.75, 0.75, 0.5, 0.875, 0.5, 0.875, 0.75, 0.75, 0.75, 0.625, 0.5, 0.75, 0.5, 0.75, 0.75, 0.625, 0.75, 0.125, 0.5, 0.25, 0.5, 0.25, 0.75, 0.125, 0.75, 0.75, 0.75, 0.875, 0.75, 0.875, 0.75, 0.75, 0.75, 0.375, 0.25, 0.625, 0.25, 0.625, 0.375, 0.375, 0.375, 0.625, 0.0, 0.375, 0.0, 0.375, 0.0, 0.625, 0.0, 0.25, 0.75, 0.375, 0.75, 0.375, 0.75, 0.25, 0.75, 0.125, 0.75, 0.25, 0.75, 0.25, 0.75, 0.125, 0.75, 0.625, 0.0, 0.375, 0.0, 0.375, 0.0, 0.625, 0.0, 0.25, 0.75, 0.375, 0.75, 0.375, 0.75, 0.25, 0.75, 0.625, 0.75, 0.75, 0.75, 0.75, 0.75, 0.625, 0.75, 0.375, 0.875, 0.625, 0.875, 0.625, 1.0, 0.375, 1.0, 0.375, 0.75, 0.625, 0.75, 0.625, 0.875, 0.375, 0.875, 0.625, 0.75, 0.75, 0.75, 0.75, 0.75, 0.625, 0.75, 0.75, 0.75, 0.875, 0.75, 0.875, 0.75, 0.75, 0.75, 0.625, 0.75, 0.375, 0.75, 0.375, 0.75, 0.625, 0.75, 0.125, 0.75, 0.25, 0.75, 0.25, 0.75, 0.125, 0.75, 0.375, 0.75, 0.625, 0.75, 0.625, 0.75, 0.375, 0.75, 0.375, 0.75, 0.625, 0.75, 0.625, 0.75, 0.375, 0.75, 0.625, 0.75, 0.625, 0.75, 0.625, 0.75, 0.625, 0.75, 0.375, 0.75, 0.375, 0.75, 0.375, 0.75, 0.375, 0.75])
me_cube_003.materials.append(mat_house_yellow)
me_cube_003.materials.append(mat_house_red)
me_cube_003.update()
me_cube_005 = bpy.data.meshes.new('Cube.005')
me_cube_005.from_pydata([(-1.0, -1.0, -0.2566), (-1.0, -1.0, 1.743), (-1.0, 1.0, -0.2566), (-1.0, 1.0, 1.743), (1.0, -1.0, -0.2566), (1.0, -1.0, 1.743), (1.0, 1.0, -0.2566), (1.0, 1.0, 1.743), (0.0, 1.0, -0.2566), (0.0, 1.0, 2.743), (0.0, -1.0, -0.2566), (0.0, -1.0, 2.743), (-1.0, -1.0, 0.7434), (-1.0, 1.0, 0.7434), (1.0, 1.0, 0.7434), (1.0, -1.0, 0.7434), (0.0, -1.0, 1.243), (0.0, 1.0, 1.243), (2.0, 1.0, 0.7434), (2.0, 1.0, -0.2566), (2.0, -1.0, -0.2566), (2.0, -1.0, 0.7434), (-1.0, 0.0, -0.2566), (-1.0, 0.0, 1.743), (1.0, 0.0, -0.2566), (1.0, 0.0, 1.743), (0.0, 0.0, 2.743), (0.0, 0.0, -0.2566), (1.0, 0.0, 1.243), (-1.0, 0.0, 0.7434), (2.0, 0.0, -0.2566), (2.0, 0.0, 1.243)], [], [(29, 23, 3, 13), (17, 9, 7, 14), (28, 25, 5, 15), (16, 11, 1, 12), (27, 24, 4, 10), (26, 23, 1, 11), (25, 26, 11, 5), (22, 27, 10, 0), (15, 5, 11, 16), (13, 3, 9, 17), (2, 13, 17, 8), (4, 15, 16, 10), (10, 16, 12, 0), (6, 14, 18, 19), (8, 17, 14, 6), (22, 29, 13, 2), (30, 31, 21, 20), (15, 4, 20, 21), (24, 6, 19, 30), (28, 15, 21, 31), (14, 28, 31, 18), (4, 24, 30, 20), (19, 18, 31, 30), (0, 12, 29, 22), (2, 8, 27, 22), (7, 9, 26, 25), (9, 3, 23, 26), (8, 6, 24, 27), (14, 7, 25, 28), (12, 1, 23, 29)])
me_cube_005.polygons.foreach_set('material_index', [0, 0, 0, 0, 0, 1, 1, 0, 0, 0, 0, 0, 0, 0, 0, 0, 0, 0, 0, 1, 1, 0, 0, 0, 0, 1, 1, 0, 0, 0])
_uv = me_cube_005.uv_layers.new(name='UVMap')
_uv.uv.foreach_set('vector', [0.5, 0.125, 0.625, 0.125, 0.625, 0.25, 0.5, 0.25, 0.5, 0.375, 0.625, 0.375, 0.625, 0.5, 0.5, 0.5, 0.5, 0.625, 0.625, 0.625, 0.625, 0.75, 0.5, 0.75, 0.5, 0.875, 0.625, 0.875, 0.625, 1.0, 0.5, 1.0, 0.25, 0.625, 0.375, 0.625, 0.375, 0.75, 0.25, 0.75, 0.75, 0.625, 0.875, 0.625, 0.875, 0.75, 0.75, 0.75, 0.625, 0.625, 0.75, 0.625, 0.75, 0.75, 0.625, 0.75, 0.125, 0.625, 0.25, 0.625, 0.25, 0.75, 0.125, 0.75, 0.5, 0.75, 0.625, 0.75, 0.625, 0.875, 0.5, 0.875, 0.5, 0.25, 0.625, 0.25, 0.625, 0.375, 0.5, 0.375, 0.375, 0.25, 0.5, 0.25, 0.5, 0.375, 0.375, 0.375, 0.375, 0.75, 0.5, 0.75, 0.5, 0.875, 0.375, 0.875, 0.375, 0.875, 0.5, 0.875, 0.5, 1.0, 0.375, 1.0, 0.375, 0.5, 0.5, 0.5, 0.5, 0.5, 0.375, 0.5, 0.375, 0.375, 0.5, 0.375, 0.5, 0.5, 0.375, 0.5, 0.375, 0.125, 0.5, 0.125, 0.5, 0.25, 0.375, 0.25, 0.375, 0.625, 0.5, 0.625, 0.5, 0.75, 0.375, 0.75, 0.5, 0.75, 0.375, 0.75, 0.375, 0.75, 0.5, 0.75, 0.375, 0.625, 0.375, 0.5, 0.375, 0.5, 0.375, 0.625, 0.5, 0.625, 0.5, 0.75, 0.5, 0.75, 0.5, 0.625, 0.5, 0.5, 0.5, 0.625, 0.5, 0.625, 0.5, 0.5, 0.375, 0.75, 0.375, 0.625, 0.375, 0.625, 0.375, 0.75, 0.375, 0.5, 0.5, 0.5, 0.5, 0.625, 0.375, 0.625, 0.375, 0.0, 0.5, 0.0, 0.5, 0.125, 0.375, 0.125, 0.125, 0.5, 0.25, 0.5, 0.25, 0.625, 0.125, 0.625, 0.625, 0.5, 0.75, 0.5, 0.75, 0.625, 0.625, 0.625, 0.75, 0.5, 0.875, 0.5, 0.875, 0.625, 0.75, 0.625, 0.25, 0.5, 0.375, 0.5, 0.375, 0.625, 0.25, 0.625, 0.5, 0.5, 0.625, 0.5, 0.625, 0.625, 0.5, 0.625, 0.5, 0.0, 0.625, 0.0, 0.625, 0.125, 0.5, 0.125])
me_cube_005.materials.append(mat_house_yellow)
me_cube_005.materials.append(mat_house_red)
me_cube_005.update()
me_cube = bpy.data.meshes.new('Cube')
me_cube.from_pydata([(1.0, 1.0, 1.743), (1.0, 1.0, -0.2566), (1.0, -1.0, 1.743), (1.0, -1.0, -0.2566), (-1.0, 1.0, 1.743), (-1.0, 1.0, -0.2566), (-1.0, -1.0, 1.743), (-1.0, -1.0, -0.2566), (0.0, 1.0, -0.2566), (0.0, -1.0, 2.743), (0.0, -1.0, -0.2566), (0.0, 1.0, 2.743)], [], [(11, 4, 6, 9), (10, 9, 6, 7), (7, 6, 4, 5), (8, 1, 3, 10), (1, 0, 2, 3), (8, 11, 0, 1), (5, 4, 11, 8), (5, 8, 10, 7), (3, 2, 9, 10), (0, 11, 9, 2)])
me_cube.polygons.foreach_set('material_index', [1, 0, 0, 0, 0, 0, 0, 0, 0, 1])
_uv = me_cube.uv_layers.new(name='UVMap')
_uv.uv.foreach_set('vector', [0.75, 0.5, 0.875, 0.5, 0.875, 0.75, 0.75, 0.75, 0.375, 0.875, 0.625, 0.875, 0.625, 1.0, 0.375, 1.0, 0.375, 0.0, 0.625, 0.0, 0.625, 0.25, 0.375, 0.25, 0.25, 0.5, 0.375, 0.5, 0.375, 0.75, 0.25, 0.75, 0.375, 0.5, 0.625, 0.5, 0.625, 0.75, 0.375, 0.75, 0.375, 0.375, 0.625, 0.375, 0.625, 0.5, 0.375, 0.5, 0.375, 0.25, 0.625, 0.25, 0.625, 0.375, 0.375, 0.375, 0.125, 0.5, 0.25, 0.5, 0.25, 0.75, 0.125, 0.75, 0.375, 0.75, 0.625, 0.75, 0.625, 0.875, 0.375, 0.875, 0.625, 0.5, 0.75, 0.5, 0.75, 0.75, 0.625, 0.75])
me_cube.materials.append(mat_house_yellow)
me_cube.materials.append(mat_house_red)
me_cube.use_mirror_vertex_groups = False
me_cube.update()

# ---- objects
ob_lighthouse = bpy.data.objects.new('Lighthouse', me_cylinder)
ob_water = bpy.data.objects.new('Water', me_plane)
ob_base_rocks = bpy.data.objects.new('Base Rocks', me_icosphere_001)
ob_light = bpy.data.objects.new('Light', light_light)
ob_camera = bpy.data.objects.new('Camera', cam_camera)
ob_one_story = bpy.data.objects.new('One Story', me_cube_001)
ob_two_story_extention = bpy.data.objects.new('Two Story Extention', me_cube_003)
ob_two_story_with_suite = bpy.data.objects.new('Two Story With Suite', me_cube_005)
ob_one_story_001 = bpy.data.objects.new('One Story.001', me_cube_001)
ob_one_story_002 = bpy.data.objects.new('One Story.002', me_cube_001)
ob_two_story_with_suite_001 = bpy.data.objects.new('Two Story With Suite.001', me_cube_005)
ob_one_story_003 = bpy.data.objects.new('One Story.003', me_cube_001)
ob_one_story_004 = bpy.data.objects.new('One Story.004', me_cube_001)
ob_two_story_001 = bpy.data.objects.new('Two Story.001', me_cube)
ob_two_story_with_suite_002 = bpy.data.objects.new('Two Story With Suite.002', me_cube_005)
ob_two_story_extention_001 = bpy.data.objects.new('Two Story Extention.001', me_cube_003)
ob_two_story_extention_002 = bpy.data.objects.new('Two Story Extention.002', me_cube_003)
ob_two_story_with_suite_003 = bpy.data.objects.new('Two Story With Suite.003', me_cube_005)
ob_one_story_005 = bpy.data.objects.new('One Story.005', me_cube_001)
ob_one_story_006 = bpy.data.objects.new('One Story.006', me_cube_001)
ob_two_story_extention_003 = bpy.data.objects.new('Two Story Extention.003', me_cube_003)

# ---- transforms, parenting, visibility, modifiers, constraints
ob_lighthouse.location = (-0.7284, -3.675, 1.808)
ob_lighthouse.scale = (0.576, 0.576, 0.576)
ob_water.location = (0.0, 0.0, 0.0)
ob_water.scale = (30.0, 30.0, 30.0)
ob_base_rocks.location = (0.0, 0.0, 0.0)
ob_light.location = (4.076, 1.005, 5.904)
ob_light.rotation_euler = (0.6503, 0.05522, 1.866)
ob_light.lock_rotations_4d = False
ob_light.empty_display_type = 'ARROWS'
ob_light.color = (0.0, 0.0, 0.0, 0.0)
ob_light.lineart.crease_threshold = 0.0
ob_camera.location = (7.359, -6.926, 4.958)
ob_camera.rotation_euler = (1.109, 0.0, 0.8149)
ob_camera.lock_rotations_4d = False
ob_camera.empty_display_type = 'ARROWS'
ob_camera.color = (0.0, 0.0, 0.0, 0.0)
ob_camera.display_type = 'WIRE'
ob_camera.lineart.crease_threshold = 0.0
ob_one_story.location = (-0.1492, -1.194, 0.4473)
ob_one_story.rotation_euler = (0.0, -0.0, -3.56)
ob_one_story.scale = (0.1692, 0.1692, 0.1692)
ob_two_story_extention.location = (1.344, -1.43, 0.3214)
ob_two_story_extention.scale = (0.1692, 0.1692, 0.1692)
ob_two_story_with_suite.location = (0.9144, 0.4004, 0.2228)
ob_two_story_with_suite.rotation_euler = (0.0, -0.0, -1.01)
ob_two_story_with_suite.scale = (0.1692, 0.1692, 0.1692)
ob_one_story_001.location = (0.5858, -1.268, 0.3474)
ob_one_story_001.rotation_euler = (0.0, -0.0, -3.56)
ob_one_story_001.scale = (0.1692, 0.1692, 0.1692)
ob_one_story_002.location = (-1.482, -0.3831, 0.6357)
ob_one_story_002.rotation_euler = (0.0, -0.0, -3.56)
ob_one_story_002.scale = (0.1692, 0.1692, 0.1692)
ob_two_story_with_suite_001.location = (-0.2758, 0.1991, 0.3828)
ob_two_story_with_suite_001.rotation_euler = (0.0, -0.0, 1.13)
ob_two_story_with_suite_001.scale = (0.1692, 0.1692, 0.1692)
ob_one_story_003.location = (-0.1059, 1.032, 0.4203)
ob_one_story_003.rotation_euler = (0.0, -0.0, -2.114)
ob_one_story_003.scale = (0.1692, 0.1692, 0.1692)
ob_one_story_004.location = (0.5699, -0.2591, 0.2843)
ob_one_story_004.rotation_euler = (0.0, -0.0, -3.56)
ob_one_story_004.scale = (0.1692, 0.1692, 0.1692)
ob_two_story_001.location = (1.821, 0.8709, 0.2574)
ob_two_story_001.rotation_euler = (0.0, -0.0, 3.967)
ob_two_story_001.scale = (0.1692, 0.1692, 0.1692)
ob_two_story_001.lock_rotations_4d = False
ob_two_story_001.empty_display_type = 'ARROWS'
ob_two_story_001.lineart.crease_threshold = 0.0
ob_two_story_with_suite_002.location = (1.503, -0.4563, 0.1938)
ob_two_story_with_suite_002.rotation_euler = (0.0, -0.0, 0.9865)
ob_two_story_with_suite_002.scale = (0.1692, 0.1692, 0.1692)
ob_two_story_extention_001.location = (2.491, -1.4, 0.3337)
ob_two_story_extention_001.rotation_euler = (0.0, -0.0, -4.231)
ob_two_story_extention_001.scale = (0.1692, 0.1692, 0.1692)
ob_two_story_extention_002.location = (0.839, 1.401, 0.5066)
ob_two_story_extention_002.rotation_euler = (0.0, -0.0, -1.084)
ob_two_story_extention_002.scale = (0.1692, 0.1692, 0.1692)
ob_two_story_with_suite_003.location = (-0.9276, -0.8617, 0.4749)
ob_two_story_with_suite_003.rotation_euler = (0.0, -0.0, -0.4719)
ob_two_story_with_suite_003.scale = (0.1692, 0.1692, 0.1692)
ob_one_story_005.location = (1.946, -1.24, 0.2705)
ob_one_story_005.rotation_euler = (0.0, -0.0, -3.56)
ob_one_story_005.scale = (0.1692, 0.1692, 0.1692)
ob_one_story_006.location = (-0.155, -0.6465, 0.3415)
ob_one_story_006.rotation_euler = (0.0, -0.0, -3.56)
ob_one_story_006.scale = (0.1692, 0.1692, 0.1692)
ob_two_story_extention_003.location = (2.511, 0.1987, 0.3584)
ob_two_story_extention_003.rotation_euler = (0.0, -0.0, -3.92)
ob_two_story_extention_003.scale = (0.1692, 0.1692, 0.1692)

# ---- collection membership
scene.collection.objects.link(ob_lighthouse)
scene.collection.objects.link(ob_water)
scene.collection.objects.link(ob_base_rocks)
col_collection.objects.link(ob_light)
col_collection.objects.link(ob_camera)
col_houses.objects.link(ob_one_story)
col_houses.objects.link(ob_two_story_extention)
col_houses.objects.link(ob_two_story_with_suite)
col_houses.objects.link(ob_one_story_001)
col_houses.objects.link(ob_one_story_002)
col_houses.objects.link(ob_two_story_with_suite_001)
col_houses.objects.link(ob_one_story_003)
col_houses.objects.link(ob_one_story_004)
col_houses.objects.link(ob_two_story_001)
col_houses.objects.link(ob_two_story_with_suite_002)
col_houses.objects.link(ob_two_story_extention_001)
col_houses.objects.link(ob_two_story_extention_002)
col_houses.objects.link(ob_two_story_with_suite_003)
col_houses.objects.link(ob_one_story_005)
col_houses.objects.link(ob_one_story_006)
col_houses.objects.link(ob_two_story_extention_003)

# ---- scene / render settings (as saved in the file)
scene.camera = ob_camera
scene.frame_start = 1; scene.frame_end = 250; scene.frame_set(1)
scene.render.engine = 'BLENDER_EEVEE_NEXT'
scene.cycles.sampling_pattern = 'TABULATED_SOBOL'
scene.cycles.use_light_tree = False
scene.eevee.use_gtao = True
scene.eevee.gtao_distance = 1.0
scene.eevee.use_raytracing = True
scene.view_settings.view_transform = 'Filmic'
bpy.context.view_layer.update()
